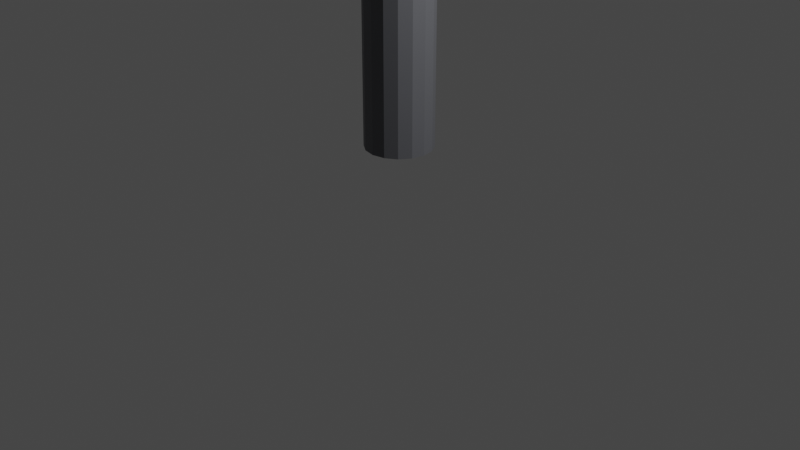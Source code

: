 # Source: StationPillar_Black.blend  (saved by Blender 3.4.6; exported with 4.5.12 LTS)
import bpy
from mathutils import Matrix  # noqa: F401  (used for matrix-valued properties, if any)

bpy.ops.wm.read_factory_settings(use_empty=True)
scene = bpy.context.scene
scene.name = 'Scene'

# ---- collections
col_collection = bpy.data.collections.new('Collection'); scene.collection.children.link(col_collection)

# ---- materials (node trees are filled in below, after node groups)
mat_x = bpy.data.materials.new('柱_青')
mat_x.use_transparent_shadow = False

# ---- material node trees
mat_x.use_nodes = True; mat_x.node_tree.nodes.clear()
_N = mat_x.node_tree.nodes; _L = mat_x.node_tree.links
n0 = _N.new('ShaderNodeBsdfPrincipled'); n0.name = 'プリンシプルBSDF'; n0.location = (10, 300)
n0.distribution = 'GGX'
n0.subsurface_method = 'RANDOM_WALK_SKIN'
n0.inputs[0].default_value = (0.1242, 0.1273, 0.14, 1.0)
n0.inputs[3].default_value = 1.45
n0.inputs[27].default_value = (0.0, 0.0, 0.0, 1.0)
n0.inputs[28].default_value = 1.0
n1 = _N.new('ShaderNodeOutputMaterial'); n1.name = 'マテリアル出力'; n1.location = (300, 300)
_L.new(n0.outputs[0], n1.inputs[0])
n1.is_active_output = True

# ---- world
world_world = bpy.data.worlds.new('World'); scene.world = world_world
world_world.use_nodes = True; world_world.node_tree.nodes.clear()
_N = world_world.node_tree.nodes; _L = world_world.node_tree.links
n0 = _N.new('ShaderNodeOutputWorld'); n0.name = 'World Output'; n0.location = (300, 300)
n1 = _N.new('ShaderNodeBackground'); n1.name = 'Background'; n1.location = (10, 300)
n1.inputs[0].default_value = (0.05088, 0.05088, 0.05088, 1.0)
_L.new(n1.outputs[0], n0.inputs[0])
n0.is_active_output = True
world_world.color = (0.05088, 0.05088, 0.05088)
world_world.use_sun_shadow = False
world_world.sun_shadow_jitter_overblur = 0.0

# ---- cameras
cam_camera = bpy.data.cameras.new('Camera')
cam_camera.clip_end = 100.0
cam_camera.ortho_scale = 7.314

# ---- lights
light_light = bpy.data.lights.new('Light', 'POINT')
light_light.transmission_factor = 0.0
light_light.energy = 1000.0
light_light.shadow_soft_size = 0.1
light_light.shadow_maximum_resolution = 0.006
light_light.use_absolute_resolution = True

# ---- meshes
me_x = bpy.data.meshes.new('円柱')
me_x.from_pydata([(0.0, 0.1, 0.8), (0.0, 0.1, 3.3), (0.03827, 0.09239, 0.8), (0.03827, 0.09239, 3.3), (0.07071, 0.07071, 0.8), (0.07071, 0.07071, 3.3), (0.09239, 0.03827, 0.8), (0.09239, 0.03827, 3.3), (0.1, 0.0, 0.8), (0.1, 0.0, 3.3), (0.09239, -0.03827, 0.8), (0.09239, -0.03827, 3.3), (0.07071, -0.07071, 0.8), (0.07071, -0.07071, 3.3), (0.03827, -0.09239, 0.8), (0.03827, -0.09239, 3.3), (0.0, -0.1, 0.8), (0.0, -0.1, 3.3), (-0.03827, -0.09239, 0.8), (-0.03827, -0.09239, 3.3), (-0.07071, -0.07071, 0.8), (-0.07071, -0.07071, 3.3), (-0.09239, -0.03827, 0.8), (-0.09239, -0.03827, 3.3), (-0.1, 0.0, 0.8), (-0.1, 0.0, 3.3), (-0.09239, 0.03827, 0.8), (-0.09239, 0.03827, 3.3), (-0.07071, 0.07071, 0.8), (-0.07071, 0.07071, 3.3), (-0.03827, 0.09239, 0.8), (-0.03827, 0.09239, 3.3)], [], [(0, 1, 3, 2), (2, 3, 5, 4), (4, 5, 7, 6), (6, 7, 9, 8), (8, 9, 11, 10), (10, 11, 13, 12), (12, 13, 15, 14), (14, 15, 17, 16), (16, 17, 19, 18), (18, 19, 21, 20), (20, 21, 23, 22), (22, 23, 25, 24), (24, 25, 27, 26), (26, 27, 29, 28), (3, 1, 31, 29, 27, 25, 23, 21, 19, 17, 15, 13, 11, 9, 7, 5), (28, 29, 31, 30), (30, 31, 1, 0), (0, 2, 4, 6, 8, 10, 12, 14, 16, 18, 20, 22, 24, 26, 28, 30)])
_uv = me_x.uv_layers.new(name='UVマップ')
_uv.uv.foreach_set('vector', [1.0, 0.5, 1.0, 1.0, 0.9375, 1.0, 0.9375, 0.5, 0.9375, 0.5, 0.9375, 1.0, 0.875, 1.0, 0.875, 0.5, 0.875, 0.5, 0.875, 1.0, 0.8125, 1.0, 0.8125, 0.5, 0.8125, 0.5, 0.8125, 1.0, 0.75, 1.0, 0.75, 0.5, 0.75, 0.5, 0.75, 1.0, 0.6875, 1.0, 0.6875, 0.5, 0.6875, 0.5, 0.6875, 1.0, 0.625, 1.0, 0.625, 0.5, 0.625, 0.5, 0.625, 1.0, 0.5625, 1.0, 0.5625, 0.5, 0.5625, 0.5, 0.5625, 1.0, 0.5, 1.0, 0.5, 0.5, 0.5, 0.5, 0.5, 1.0, 0.4375, 1.0, 0.4375, 0.5, 0.4375, 0.5, 0.4375, 1.0, 0.375, 1.0, 0.375, 0.5, 0.375, 0.5, 0.375, 1.0, 0.3125, 1.0, 0.3125, 0.5, 0.3125, 0.5, 0.3125, 1.0, 0.25, 1.0, 0.25, 0.5, 0.25, 0.5, 0.25, 1.0, 0.1875, 1.0, 0.1875, 0.5, 0.1875, 0.5, 0.1875, 1.0, 0.125, 1.0, 0.125, 0.5, 0.3418, 0.4717, 0.25, 0.49, 0.1582, 0.4717, 0.08029, 0.4197, 0.02827, 0.3418, 0.01, 0.25, 0.02827, 0.1582, 0.08029, 0.08029, 0.1582, 0.02827, 0.25, 0.01, 0.3418, 0.02827, 0.4197, 0.08029, 0.4717, 0.1582, 0.49, 0.25, 0.4717, 0.3418, 0.4197, 0.4197, 0.125, 0.5, 0.125, 1.0, 0.0625, 1.0, 0.0625, 0.5, 0.0625, 0.5, 0.0625, 1.0, 0.0, 1.0, 0.0, 0.5, 0.75, 0.49, 0.8418, 0.4717, 0.9197, 0.4197, 0.9717, 0.3418, 0.99, 0.25, 0.9717, 0.1582, 0.9197, 0.08029, 0.8418, 0.02827, 0.75, 0.01, 0.6582, 0.02827, 0.5803, 0.08029, 0.5283, 0.1582, 0.51, 0.25, 0.5283, 0.3418, 0.5803, 0.4197, 0.6582, 0.4717])
me_x.materials.append(mat_x)
me_x.update()

# ---- objects
ob_light = bpy.data.objects.new('Light', light_light)
ob_camera = bpy.data.objects.new('Camera', cam_camera)
ob_x = bpy.data.objects.new('円柱', me_x)

# ---- transforms, parenting, visibility, modifiers, constraints
ob_light.location = (4.076, 1.005, 5.904)
ob_light.rotation_euler = (0.6503, 0.05522, 1.866)
ob_light.lock_rotations_4d = False
ob_light.empty_display_type = 'ARROWS'
ob_light.color = (0.0, 0.0, 0.0, 0.0)
ob_light.lineart.crease_threshold = 0.0
ob_camera.location = (7.359, -6.926, 4.958)
ob_camera.rotation_euler = (1.109, 0.0, 0.8149)
ob_camera.lock_rotations_4d = False
ob_camera.empty_display_type = 'ARROWS'
ob_camera.color = (0.0, 0.0, 0.0, 0.0)
ob_camera.display_type = 'WIRE'
ob_camera.lineart.crease_threshold = 0.0
ob_x.location = (0.0, 0.0, 0.0)
ob_x.scale = (3.5, 3.5, 1.0)

# ---- collection membership
col_collection.objects.link(ob_light)
col_collection.objects.link(ob_camera)
col_collection.objects.link(ob_x)

# ---- scene / render settings (as saved in the file)
scene.camera = ob_camera
scene.frame_start = 1; scene.frame_end = 250; scene.frame_set(1)
scene.render.engine = 'BLENDER_EEVEE_NEXT'
scene.cycles.sampling_pattern = 'TABULATED_SOBOL'
scene.cycles.use_light_tree = False
scene.view_settings.view_transform = 'Filmic'
bpy.context.view_layer.update()
